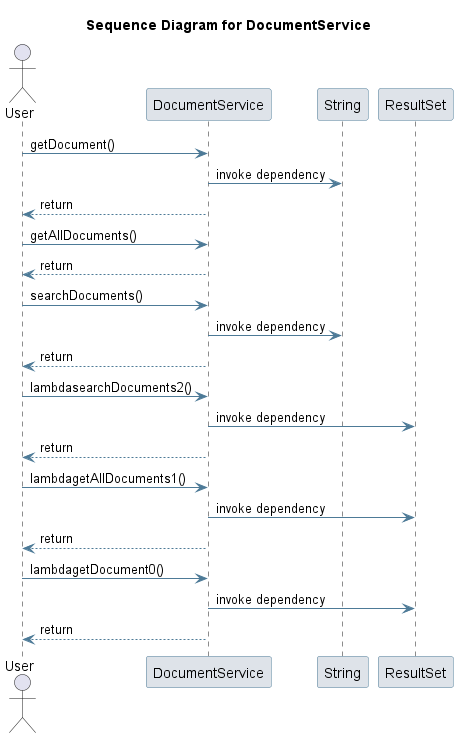

The diagram above was rendered by PlantUML. Its source (embedded in the PNG):
@startuml
skinparam sequence {
 ArrowColor #4D7A97 
 ParticipantBorderColor #4D7A97 
 ParticipantBackgroundColor #DEE3E9 
}
title Sequence Diagram for DocumentService

actor User
User -> DocumentService: getDocument()
participant String
DocumentService -> String: invoke dependency
DocumentService --> User : return
User -> DocumentService: getAllDocuments()
DocumentService --> User : return
User -> DocumentService: searchDocuments()
DocumentService -> String: invoke dependency
DocumentService --> User : return
User -> DocumentService: lambdasearchDocuments2()
participant ResultSet
DocumentService -> ResultSet: invoke dependency
DocumentService --> User : return
User -> DocumentService: lambdagetAllDocuments1()
DocumentService -> ResultSet: invoke dependency
DocumentService --> User : return
User -> DocumentService: lambdagetDocument0()
DocumentService -> ResultSet: invoke dependency
DocumentService --> User : return
@enduml